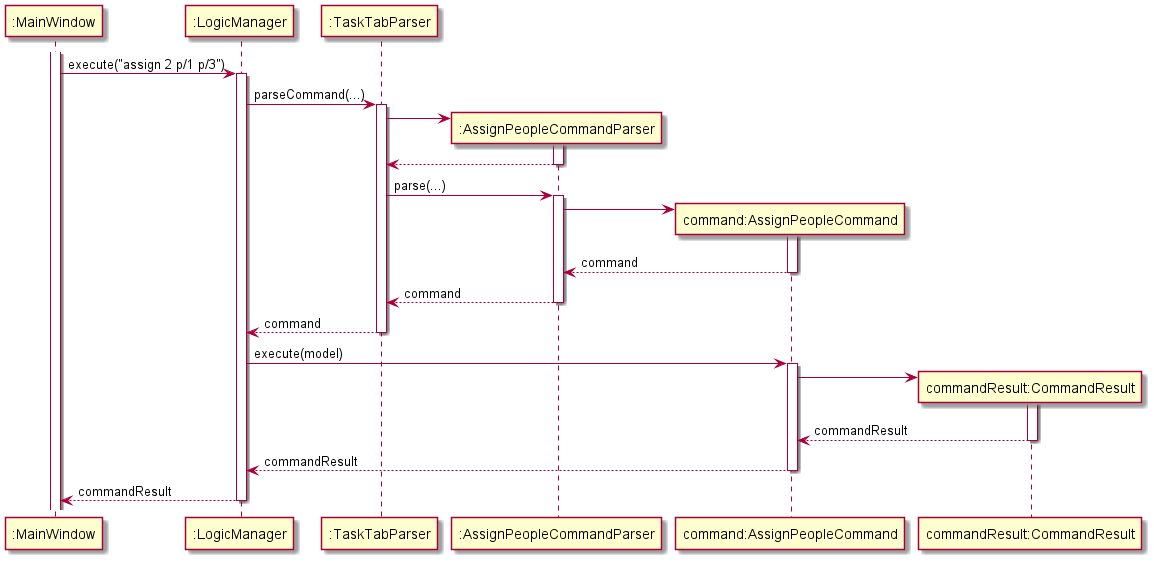

The diagram above was rendered by PlantUML. Its source (embedded in the PNG):
@startuml
participant ":MainWindow" as MainWindow
participant ":LogicManager" as LogicManager
participant ":TaskTabParser" as TaskTabParser
participant ":AssignPeopleCommandParser" as AssignPeopleCommandParser
participant "command:AssignPeopleCommand" as AssignPeopleCommand
participant "commandResult:CommandResult" as CommandResult

activate MainWindow
MainWindow -> LogicManager: execute("assign 2 p/1 p/3")
activate LogicManager

LogicManager -> TaskTabParser: parseCommand(...)
activate TaskTabParser

create AssignPeopleCommandParser
TaskTabParser -> AssignPeopleCommandParser
activate AssignPeopleCommandParser
AssignPeopleCommandParser --> TaskTabParser
deactivate AssignPeopleCommandParser

TaskTabParser -> AssignPeopleCommandParser: parse(...)
activate AssignPeopleCommandParser

create AssignPeopleCommand
AssignPeopleCommandParser -> AssignPeopleCommand:
activate AssignPeopleCommand

AssignPeopleCommand --> AssignPeopleCommandParser: command
deactivate AssignPeopleCommand

AssignPeopleCommandParser --> TaskTabParser: command
deactivate AssignPeopleCommandParser

TaskTabParser --> LogicManager: command
deactivate TaskTabParser

LogicManager -> AssignPeopleCommand: execute(model)
activate AssignPeopleCommand

create CommandResult
AssignPeopleCommand -> CommandResult
activate CommandResult
CommandResult --> AssignPeopleCommand: commandResult
deactivate CommandResult

AssignPeopleCommand --> LogicManager: commandResult
deactivate AssignPeopleCommand

LogicManager --> MainWindow: commandResult
deactivate LogicManager

@enduml